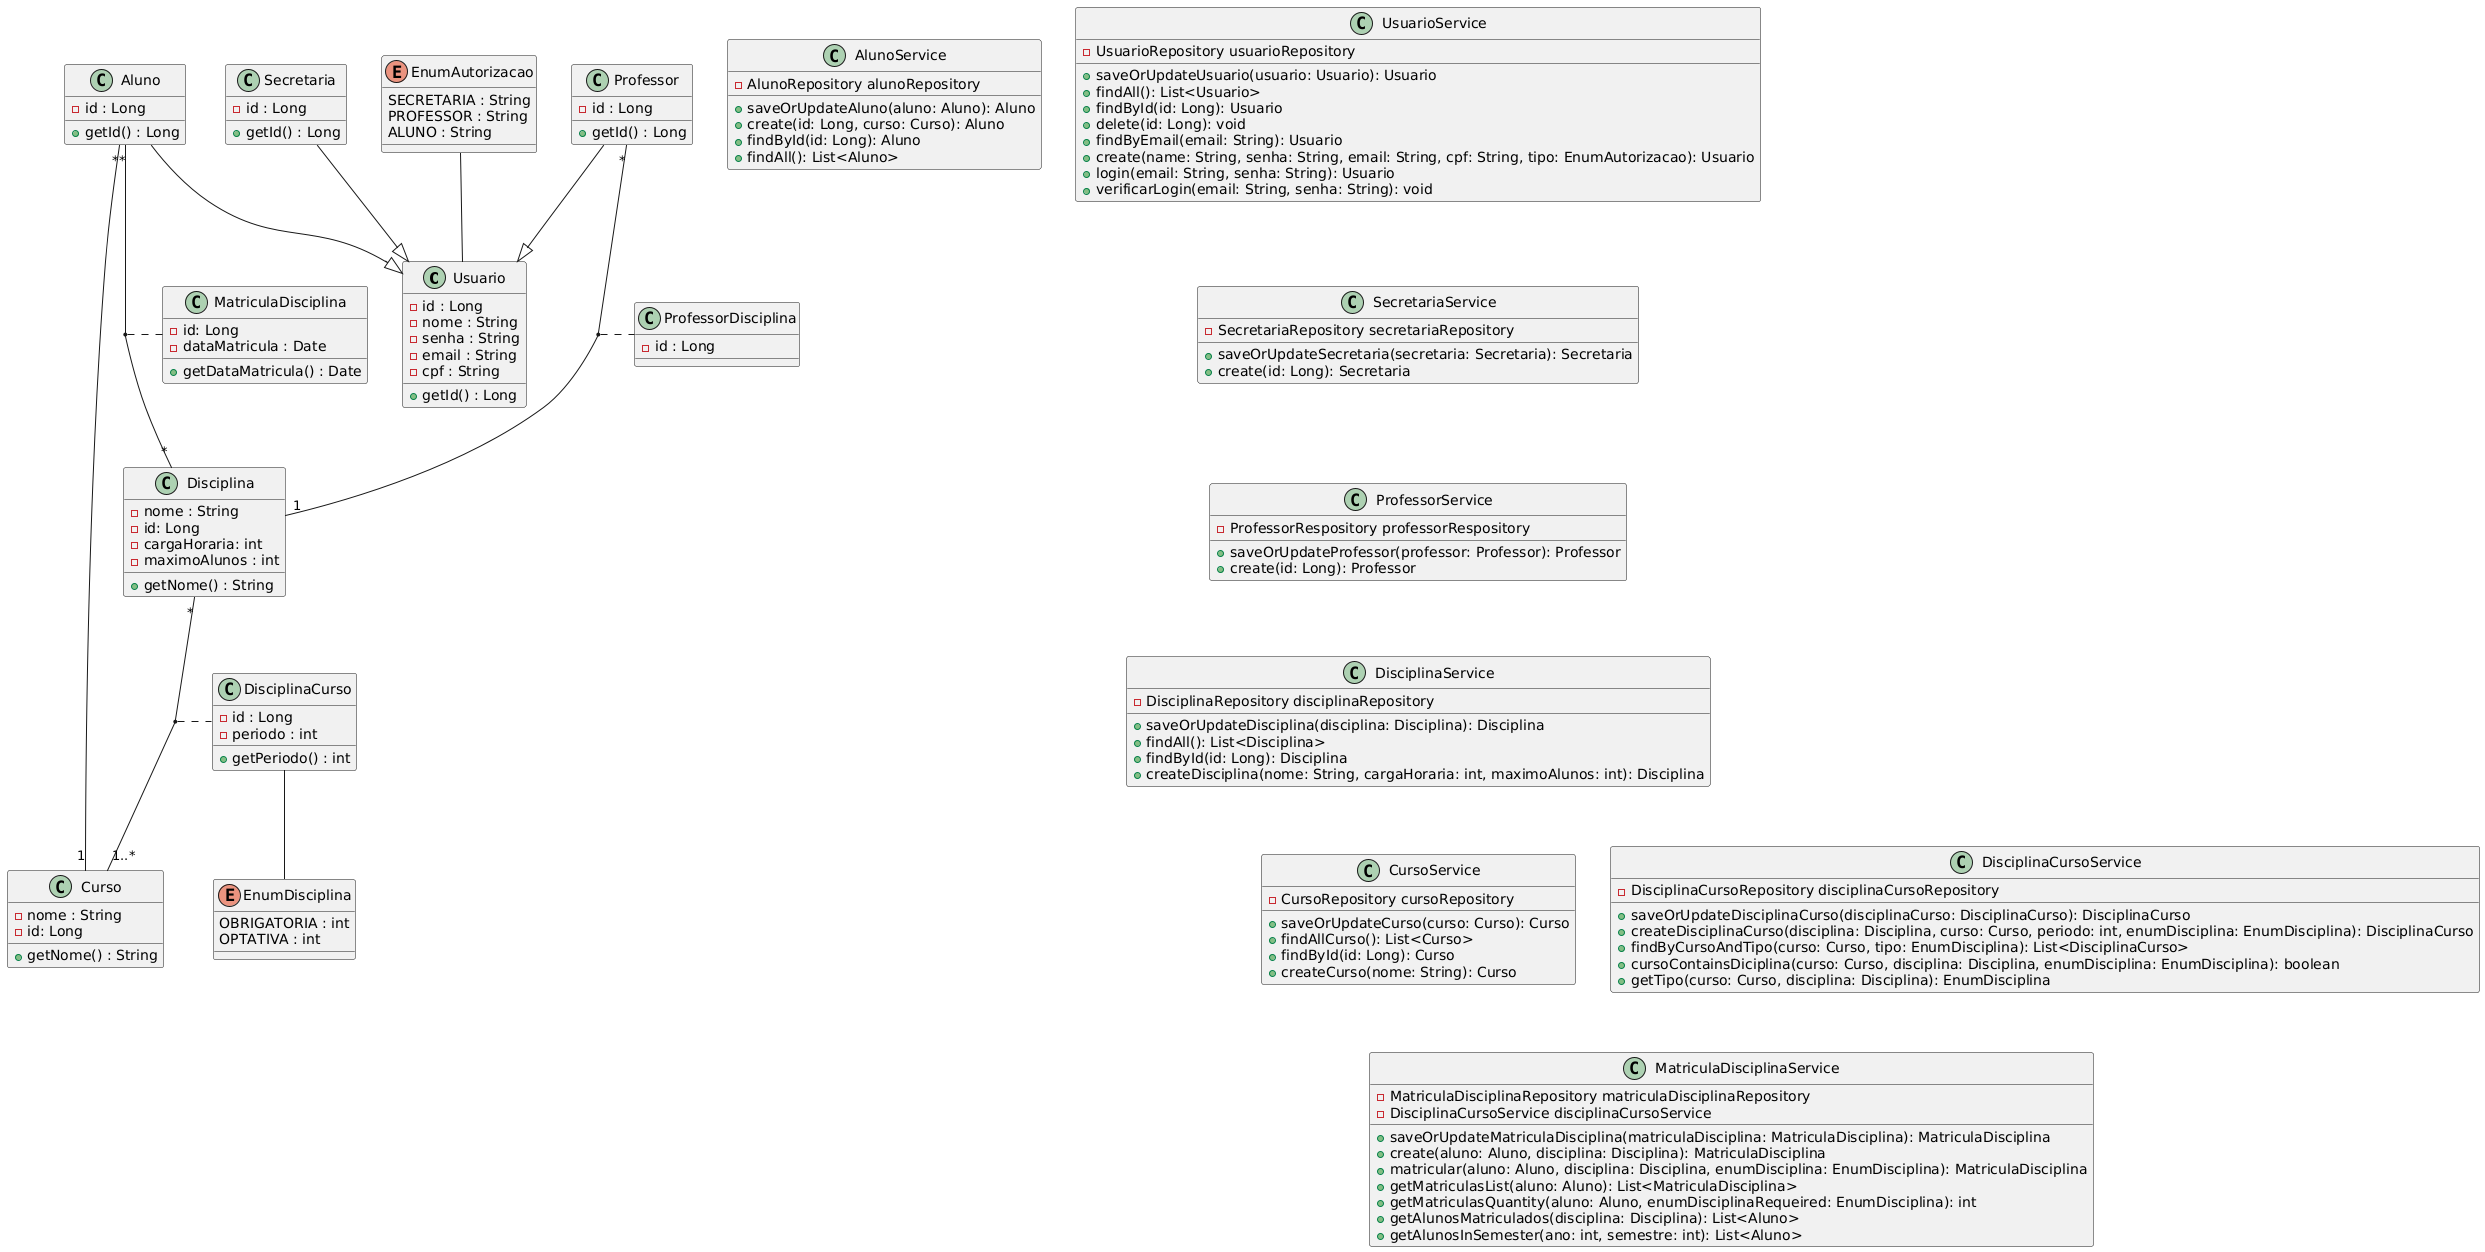

The diagram above was rendered by PlantUML. Its source (embedded in the PNG):
@startuml
class Usuario {
    - id : Long
    - nome : String
    - senha : String
    - email : String
    - cpf : String
    + getId() : Long

}

class Aluno {
    - id : Long
    + getId() : Long
}

class Professor {
    - id : Long
    + getId() : Long
}

class Secretaria {
    - id : Long
    + getId() : Long

}

class Disciplina {
    - nome : String
    - id: Long
    - cargaHoraria: int
    - maximoAlunos : int
    + getNome() : String
}

class Curso {
    - nome : String
    - id: Long
    + getNome() : String

}

class MatriculaDisciplina {
    - id: Long
    - dataMatricula : Date
    + getDataMatricula() : Date

}

enum EnumDisciplina {
    OBRIGATORIA : int
    OPTATIVA : int
}

enum EnumAutorizacao{
    SECRETARIA : String
    PROFESSOR : String
    ALUNO : String
}

class DisciplinaCurso {
    - id : Long
    - periodo : int
    + getPeriodo() : int

}

class ProfessorDisciplina {
   - id : Long
}

Aluno --|> Usuario
Professor --|> Usuario
Secretaria --|> Usuario

EnumAutorizacao -- Usuario

Aluno "*" -- "*" Disciplina 
(Aluno, Disciplina ) . MatriculaDisciplina

Professor "*" -- "1" Disciplina
(Professor, Disciplina) . ProfessorDisciplina 

Aluno "*" -- "1" Curso

Disciplina "*" -- "1..*" Curso
(Disciplina, Curso) . DisciplinaCurso

DisciplinaCurso -- EnumDisciplina

class AlunoService {
        - AlunoRepository alunoRepository

        + saveOrUpdateAluno(aluno: Aluno): Aluno
        + create(id: Long, curso: Curso): Aluno
        + findById(id: Long): Aluno
        + findAll(): List<Aluno>

}


class MatriculaDisciplinaService {
        - MatriculaDisciplinaRepository matriculaDisciplinaRepository
        - DisciplinaCursoService disciplinaCursoService

        + saveOrUpdateMatriculaDisciplina(matriculaDisciplina: MatriculaDisciplina): MatriculaDisciplina
        + create(aluno: Aluno, disciplina: Disciplina): MatriculaDisciplina
        + matricular(aluno: Aluno, disciplina: Disciplina, enumDisciplina: EnumDisciplina): MatriculaDisciplina
        + getMatriculasList(aluno: Aluno): List<MatriculaDisciplina>
        + getMatriculasQuantity(aluno: Aluno, enumDisciplinaRequeired: EnumDisciplina): int
        + getAlunosMatriculados(disciplina: Disciplina): List<Aluno>
        + getAlunosInSemester(ano: int, semestre: int): List<Aluno>
}

class CursoService {
        - CursoRepository cursoRepository

        + saveOrUpdateCurso(curso: Curso): Curso
        + findAllCurso(): List<Curso>
        + findById(id: Long): Curso
        + createCurso(nome: String): Curso

    }

class DisciplinaService {
        - DisciplinaRepository disciplinaRepository

        + saveOrUpdateDisciplina(disciplina: Disciplina): Disciplina
        + findAll(): List<Disciplina>
        + findById(id: Long): Disciplina
        + createDisciplina(nome: String, cargaHoraria: int, maximoAlunos: int): Disciplina
}

class DisciplinaCursoService {
        - DisciplinaCursoRepository disciplinaCursoRepository

        + saveOrUpdateDisciplinaCurso(disciplinaCurso: DisciplinaCurso): DisciplinaCurso
        + createDisciplinaCurso(disciplina: Disciplina, curso: Curso, periodo: int, enumDisciplina: EnumDisciplina): DisciplinaCurso
        + findByCursoAndTipo(curso: Curso, tipo: EnumDisciplina): List<DisciplinaCurso>
        + cursoContainsDiciplina(curso: Curso, disciplina: Disciplina, enumDisciplina: EnumDisciplina): boolean
        + getTipo(curso: Curso, disciplina: Disciplina): EnumDisciplina
}


class ProfessorService {
        - ProfessorRespository professorRespository

        + saveOrUpdateProfessor(professor: Professor): Professor
        + create(id: Long): Professor
    }

class SecretariaService {
        - SecretariaRepository secretariaRepository

        + saveOrUpdateSecretaria(secretaria: Secretaria): Secretaria
        + create(id: Long): Secretaria
}

class UsuarioService {
        - UsuarioRepository usuarioRepository

        + saveOrUpdateUsuario(usuario: Usuario): Usuario
        + findAll(): List<Usuario>
        + findById(id: Long): Usuario
        + delete(id: Long): void
        + findByEmail(email: String): Usuario
        + create(name: String, senha: String, email: String, cpf: String, tipo: EnumAutorizacao): Usuario
        + login(email: String, senha: String): Usuario
        + verificarLogin(email: String, senha: String): void
    }


DisciplinaCursoService -[hidden]- MatriculaDisciplinaService 
CursoService -[hidden]- MatriculaDisciplinaService 
DisciplinaService -[hidden]- CursoService
ProfessorService -[hidden]- DisciplinaService
SecretariaService -[hidden]- ProfessorService
UsuarioService -[hidden]- SecretariaService
@enduml